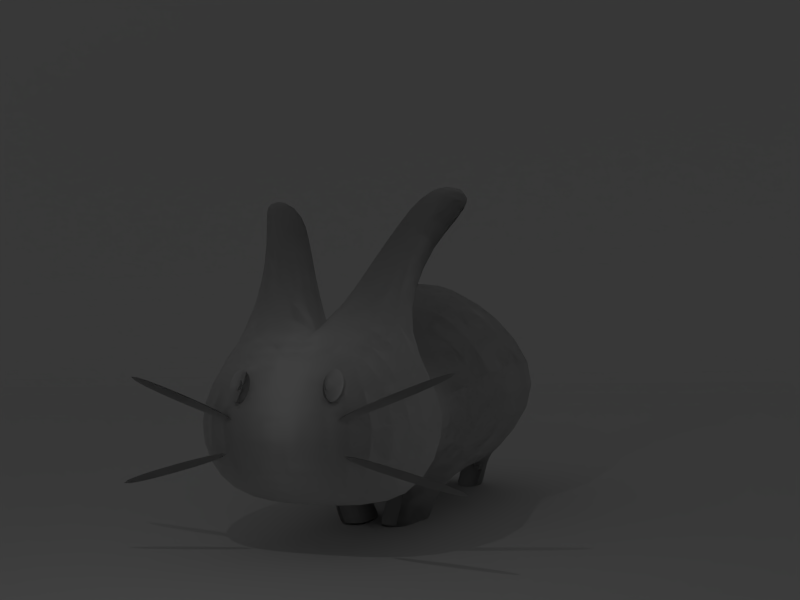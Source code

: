 # Source: bunny.blend  (saved by Blender 2.75.0; exported with 4.5.12 LTS)
import bpy
from mathutils import Matrix  # noqa: F401  (used for matrix-valued properties, if any)

bpy.ops.wm.read_factory_settings(use_empty=True)
scene = bpy.context.scene
scene.name = 'Scene'

# ---- collections
col_collection_1 = bpy.data.collections.new('Collection 1'); scene.collection.children.link(col_collection_1)

# ---- materials (node trees are filled in below, after node groups)
mat_cuerpo = bpy.data.materials.new('Cuerpo')
mat_cuerpo.alpha_threshold = 0.0
mat_cuerpo.use_transparent_shadow = False
mat_cuerpo.diffuse_color = (1.0, 1.0, 1.0, 1.0)
mat_cuerpo.roughness = 0.5
mat_cuerpo.specular_intensity = 0.35
mat_cuerpo.line_color = (0.0, 0.0, 0.0, 1.0)

# ---- material node trees

# ---- world
world_world = bpy.data.worlds.new('World'); scene.world = world_world
world_world.color = (0.05088, 0.05088, 0.05088)
world_world.use_sun_shadow = False
world_world.sun_shadow_jitter_overblur = 0.0
world_world.cycles.sampling_method = 'MANUAL'
world_world.cycles.sample_map_resolution = 256

# ---- cameras
cam_camera = bpy.data.cameras.new('Camera')
cam_camera.clip_end = 100.0
cam_camera.lens = 35.0
cam_camera.sensor_width = 32.0
cam_camera.sensor_height = 18.0
cam_camera.ortho_scale = 7.314
cam_camera.dof.focus_distance = 0.0
cam_camera.dof.aperture_fstop = 128.0

# ---- lights
light_area = bpy.data.lights.new('Area', 'AREA')
light_area.transmission_factor = 0.0
light_area.energy = 15.71
light_area.shadow_buffer_clip_start = 0.5
light_area.shadow_soft_size = 0.1
light_area.shadow_maximum_resolution = 0.006
light_area.use_absolute_resolution = True
light_area.size = 0.1
light_area.size_y = 0.1
light_area.cycles.use_multiple_importance_sampling = False

# ---- meshes
me_plane = bpy.data.meshes.new('Plane')
me_plane.from_pydata([(-1.0, -1.0, 0.0), (1.0, -1.0, 0.0), (-1.0, 1.0, 0.0), (1.0, 1.0, 0.0), (-1.0, 1.324, 0.2249), (1.0, 1.324, 0.2249), (-1.0, 1.585, 0.6388), (1.0, 1.585, 0.6388), (-1.0, 1.787, 1.188), (1.0, 1.787, 1.188), (-1.0, 1.91, 1.874), (1.0, 1.91, 1.874), (-1.0, 2.001, 2.535), (1.0, 2.001, 2.535), (-1.0, 2.059, 3.364), (1.0, 2.059, 3.364), (-1.0, 2.079, 4.155), (1.0, 2.079, 4.155), (-1.0, 2.11, 6.922), (1.0, 2.11, 6.922)], [], [(0, 1, 3, 2), (2, 3, 5, 4), (4, 5, 7, 6), (6, 7, 9, 8), (8, 9, 11, 10), (10, 11, 13, 12), (12, 13, 15, 14), (14, 15, 17, 16), (16, 17, 19, 18)])
me_plane.use_remesh_preserve_volume = False
me_plane.use_remesh_preserve_attributes = False
me_plane.use_mirror_vertex_groups = False
me_plane.update()
me_cube = bpy.data.meshes.new('Cube')
me_cube.from_pydata([(1.0, 1.201, -1.0), (1.0, -0.7994, -1.0), (1.0, 1.201, 1.0), (1.0, -0.7994, 1.0), (1.903, 0.3428, -1.487), (1.788e-07, 1.201, -1.0), (1.87, 1.837, 0.0), (0.0, -0.7994, -1.0), (1.73, -1.156, 0.01319), (1.566, 0.2006, 1.724), (-0.03467, 1.0, 1.0), (-5.364e-07, -0.7994, 1.0), (-0.01384, -1.156, 0.01319), (2.421, 0.2006, 0.01114), (-2.786e-07, 0.2006, 1.66), (-0.0009784, 0.3428, -1.487), (2.647, 3.112, 3.922), (1.9, 1.82, 4.175), (1.355, 3.112, 3.922), (1.355, 1.82, 4.175), (0.7705, 1.283, 3.055), (1.629, 1.01, 3.208), (0.6777, 1.656, 2.961), (1.323, 2.656, 2.961), (1.87, 2.168, 5.86e-08), (1.0, 2.185, 1.0), (1.0, 2.185, -1.0), (-0.03467, 2.185, -1.0), (-0.03467, 2.185, 1.0), (3.129, 3.48, 0.1847), (1.12, 3.297, 2.53), (1.178, 3.289, -1.467), (-0.01813, 3.289, -1.467), (-0.009534, 3.297, 2.53), (3.128, 6.724, 0.1847), (1.12, 6.53, 2.541), (1.178, 6.522, -1.467), (-0.009626, 6.53, 2.541), (0.8938, 7.888, 0.1361), (-0.0676, 7.889, 0.1658), (0.3728, 2.157, -0.9977), (-0.01031, 3.028, -1.234), (0.4862, 3.261, -1.465), (-0.02368, 5.196, -1.467), (1.089, 3.028, -1.234), (0.5526, 6.522, -1.467), (1.178, 5.196, -1.467), (0.4646, 7.88, 0.1607), (1.039, 7.39, -0.8655), (-0.03107, 7.357, -0.6412), (0.4756, 7.374, -0.7534), (0.519, 5.196, -1.467), (0.4295, 2.999, -1.231), (0.7548, 3.051, -2.199), (0.8438, 3.313, -2.199), (0.6658, 2.208, -2.199), (0.03861, 2.18, -2.196), (0.152, 3.284, -2.196), (0.8438, 6.545, -2.199), (0.2184, 6.545, -2.199), (0.8015, 7.414, -2.199), (0.1414, 7.397, -2.199), (0.09529, 3.022, -2.196), (0.1054, 2.175, -1.957), (0.1621, 3.018, -2.003), (0.2188, 3.28, -2.05), (0.8216, 3.046, -2.006), (0.7326, 2.204, -1.959), (0.9106, 3.308, -2.052), (0.3019, 6.539, -2.016), (0.2249, 7.391, -1.986), (0.8607, 7.408, -2.014), (0.9273, 6.539, -2.016), (-0.0676, 7.889, -0.4342), (0.3666, 7.574, -0.1025), (-0.2334, 7.379, -0.1025), (-0.6043, 7.889, -0.1025), (-0.2334, 8.399, -0.1025), (0.3666, 8.204, -0.1025), (0.09823, 7.379, 0.4341), (-0.5018, 7.574, 0.4341), (-0.5018, 8.204, 0.4341), (0.09823, 8.399, 0.4341), (0.4691, 7.889, 0.4341), (-0.0676, 7.889, 0.7658), (-0.1651, 7.589, -0.3446), (0.1876, 7.704, -0.3446), (0.09012, 7.404, -0.1496), (0.4428, 7.889, -0.1496), (0.1876, 8.074, -0.3446), (-0.383, 7.889, -0.3446), (-0.4805, 7.589, -0.1496), (-0.1651, 8.189, -0.3446), (-0.4805, 8.189, -0.1496), (0.09012, 8.374, -0.1496), (0.503, 7.704, 0.1658), (0.503, 8.074, 0.1658), (-0.0676, 7.289, 0.1658), (0.2851, 7.404, 0.1658), (-0.6382, 7.704, 0.1658), (-0.4203, 7.404, 0.1658), (-0.4203, 8.374, 0.1658), (-0.6382, 8.074, 0.1658), (0.2851, 8.374, 0.1658), (-0.0676, 8.489, 0.1658), (0.3453, 7.589, 0.4813), (-0.2253, 7.404, 0.4813), (-0.578, 7.889, 0.4813), (-0.2253, 8.374, 0.4813), (0.3453, 8.189, 0.4813), (0.02987, 7.589, 0.6762), (0.2478, 7.889, 0.6762), (-0.3228, 7.704, 0.6762), (-0.3228, 8.074, 0.6762), (0.02987, 8.189, 0.6762), (0.764, -0.7967, 0.8872), (0.7341, -0.802, 0.8743), (0.7062, -0.8105, 0.8526), (0.6813, -0.8218, 0.8228), (0.6605, -0.8355, 0.7861), (0.6445, -0.8511, 0.744), (0.6339, -0.8679, 0.698), (0.6292, -0.8853, 0.65), (0.6304, -0.9027, 0.6017), (0.6377, -0.9194, 0.555), (0.6506, -0.9348, 0.5118), (0.6688, -0.9482, 0.4736), (0.6914, -0.9591, 0.442), (0.7177, -0.9671, 0.4181), (0.7466, -0.972, 0.4029), (0.7645, -0.792, 0.8855), (0.7351, -0.7928, 0.871), (0.7076, -0.7972, 0.8477), (0.6831, -0.8048, 0.8166), (0.6626, -0.8155, 0.7788), (0.6468, -0.8289, 0.7359), (0.6363, -0.8443, 0.6894), (0.6316, -0.8613, 0.6412), (0.6329, -0.8792, 0.5931), (0.64, -0.8973, 0.5469), (0.6527, -0.9148, 0.5045), (0.6705, -0.9312, 0.4674), (0.6928, -0.9457, 0.4371), (0.7187, -0.9579, 0.4147), (0.7471, -0.9673, 0.4012), (0.7662, -0.7875, 0.8838), (0.7383, -0.784, 0.8676), (0.7123, -0.7843, 0.8429), (0.689, -0.7885, 0.8104), (0.6696, -0.7963, 0.7716), (0.6545, -0.8075, 0.7279), (0.6446, -0.8217, 0.6809), (0.64, -0.8382, 0.6325), (0.6411, -0.8565, 0.5846), (0.6478, -0.8759, 0.5389), (0.6597, -0.8956, 0.4973), (0.6765, -0.9148, 0.4612), (0.6975, -0.9329, 0.4323), (0.7219, -0.9491, 0.4114), (0.7487, -0.9628, 0.3995), (0.7689, -0.7833, 0.8822), (0.7437, -0.7758, 0.8645), (0.72, -0.7724, 0.8383), (0.699, -0.7734, 0.8046), (0.6812, -0.7785, 0.7648), (0.6675, -0.7878, 0.7203), (0.6583, -0.8007, 0.6728), (0.6541, -0.8168, 0.6243), (0.6549, -0.8356, 0.5765), (0.6607, -0.8561, 0.5313), (0.6714, -0.8778, 0.4904), (0.6864, -0.8997, 0.4554), (0.7053, -0.921, 0.4277), (0.7273, -0.9409, 0.4083), (0.7515, -0.9586, 0.3979), (0.7726, -0.7797, 0.8808), (0.751, -0.7686, 0.8616), (0.7306, -0.762, 0.8341), (0.7125, -0.7601, 0.7993), (0.6971, -0.7629, 0.7585), (0.6851, -0.7704, 0.7133), (0.677, -0.7823, 0.6655), (0.6731, -0.798, 0.6168), (0.6736, -0.8171, 0.5691), (0.6783, -0.8388, 0.5244), (0.6872, -0.8622, 0.4842), (0.6999, -0.8864, 0.4501), (0.7159, -0.9106, 0.4235), (0.7346, -0.9337, 0.4054), (0.7552, -0.9549, 0.3964), (0.7772, -0.7767, 0.8795), (0.7599, -0.7627, 0.8592), (0.7437, -0.7534, 0.8306), (0.729, -0.7491, 0.7948), (0.7166, -0.75, 0.7532), (0.7068, -0.7561, 0.7074), (0.7, -0.7671, 0.6592), (0.6966, -0.7826, 0.6104), (0.6966, -0.8019, 0.5628), (0.7, -0.8245, 0.5184), (0.7067, -0.8493, 0.4788), (0.7165, -0.8755, 0.4456), (0.7289, -0.902, 0.4199), (0.7435, -0.9278, 0.4029), (0.7598, -0.9519, 0.3952), (0.7824, -0.7744, 0.8785), (0.7702, -0.7583, 0.8572), (0.7586, -0.747, 0.8277), (0.748, -0.7409, 0.7911), (0.7389, -0.7404, 0.7489), (0.7316, -0.7454, 0.7026), (0.7263, -0.7557, 0.6541), (0.7234, -0.771, 0.6052), (0.7229, -0.7906, 0.5578), (0.7248, -0.8138, 0.5137), (0.729, -0.8397, 0.4745), (0.7354, -0.8673, 0.4419), (0.7438, -0.8955, 0.4171), (0.7538, -0.9234, 0.401), (0.765, -0.9497, 0.3942), (0.7881, -0.773, 0.8778), (0.7814, -0.7555, 0.8558), (0.7748, -0.743, 0.8257), (0.7687, -0.7358, 0.7885), (0.7632, -0.7344, 0.7458), (0.7586, -0.7387, 0.6992), (0.755, -0.7486, 0.6505), (0.7527, -0.7638, 0.6015), (0.7516, -0.7835, 0.5542), (0.7518, -0.8071, 0.5103), (0.7533, -0.8337, 0.4715), (0.7561, -0.8622, 0.4393), (0.7601, -0.8915, 0.415), (0.765, -0.9206, 0.3996), (0.7707, -0.9482, 0.3934), (0.7941, -0.7725, 0.8774), (0.7931, -0.7545, 0.855), (0.7918, -0.7415, 0.8245), (0.7903, -0.734, 0.7871), (0.7886, -0.7322, 0.7441), (0.7868, -0.7363, 0.6974), (0.785, -0.7461, 0.6485), (0.7832, -0.7612, 0.5995), (0.7815, -0.7809, 0.5522), (0.78, -0.8047, 0.5084), (0.7787, -0.8315, 0.4698), (0.7777, -0.8603, 0.4379), (0.777, -0.8901, 0.4139), (0.7767, -0.9196, 0.3988), (0.7767, -0.9477, 0.393), (0.8001, -0.7729, 0.8773), (0.8048, -0.7553, 0.8549), (0.8088, -0.7427, 0.8243), (0.8119, -0.7355, 0.7868), (0.8141, -0.734, 0.7439), (0.8151, -0.7383, 0.697), (0.815, -0.7482, 0.6482), (0.8138, -0.7633, 0.5992), (0.8116, -0.783, 0.5518), (0.8083, -0.8067, 0.5081), (0.8042, -0.8333, 0.4695), (0.7994, -0.8618, 0.4377), (0.794, -0.8913, 0.4137), (0.7884, -0.9204, 0.3986), (0.7827, -0.9481, 0.393), (0.8058, -0.7742, 0.8776), (0.8161, -0.7579, 0.8554), (0.8252, -0.7464, 0.8251), (0.8328, -0.7403, 0.7878), (0.8386, -0.7396, 0.745), (0.8424, -0.7445, 0.6983), (0.844, -0.7548, 0.6495), (0.8434, -0.77, 0.6005), (0.8406, -0.7897, 0.5532), (0.8356, -0.8129, 0.5093), (0.8288, -0.8389, 0.4707), (0.8203, -0.8666, 0.4386), (0.8105, -0.895, 0.4145), (0.7997, -0.923, 0.3992), (0.7884, -0.9495, 0.3933), (0.8112, -0.7764, 0.8782), (0.8266, -0.7622, 0.8566), (0.8404, -0.7526, 0.8268), (0.8522, -0.7481, 0.79), (0.8614, -0.7489, 0.7476), (0.8677, -0.7548, 0.7011), (0.8708, -0.7657, 0.6525), (0.8707, -0.7812, 0.6036), (0.8674, -0.8006, 0.5562), (0.8609, -0.8232, 0.5122), (0.8515, -0.8482, 0.4732), (0.8396, -0.8745, 0.4408), (0.8257, -0.9012, 0.4162), (0.8102, -0.9272, 0.4003), (0.7938, -0.9516, 0.3938), (0.8159, -0.7793, 0.8791), (0.8358, -0.7679, 0.8583), (0.8538, -0.761, 0.8293), (0.8692, -0.7588, 0.7932), (0.8814, -0.7614, 0.7514), (0.8899, -0.7688, 0.7054), (0.8945, -0.7805, 0.657), (0.8948, -0.7963, 0.6082), (0.891, -0.8154, 0.5607), (0.8831, -0.8371, 0.5164), (0.8715, -0.8607, 0.477), (0.8567, -0.8852, 0.444), (0.839, -0.9096, 0.4187), (0.8194, -0.933, 0.4021), (0.7985, -0.9546, 0.3947), (0.8197, -0.7829, 0.8802), (0.8434, -0.775, 0.8606), (0.8649, -0.7713, 0.8327), (0.8833, -0.7719, 0.7975), (0.898, -0.7768, 0.7563), (0.9083, -0.7858, 0.7109), (0.914, -0.7986, 0.6629), (0.9147, -0.8147, 0.6142), (0.9105, -0.8335, 0.5666), (0.9015, -0.8542, 0.5219), (0.8881, -0.8761, 0.482), (0.8707, -0.8982, 0.4483), (0.8501, -0.9198, 0.4221), (0.827, -0.9401, 0.4044), (0.8023, -0.9582, 0.3959), (0.8227, -0.7871, 0.8816), (0.8491, -0.7831, 0.8633), (0.8732, -0.783, 0.8366), (0.8939, -0.7868, 0.8025), (0.9104, -0.7944, 0.7623), (0.9221, -0.8054, 0.7175), (0.9287, -0.8194, 0.6699), (0.9297, -0.8359, 0.6213), (0.9252, -0.8542, 0.5735), (0.9154, -0.8737, 0.5285), (0.9005, -0.8936, 0.4879), (0.8813, -0.9132, 0.4533), (0.8584, -0.9316, 0.426), (0.8327, -0.9482, 0.4071), (0.8053, -0.9623, 0.3973), (0.8245, -0.7915, 0.8832), (0.8527, -0.7919, 0.8664), (0.8784, -0.7958, 0.8411), (0.9005, -0.8031, 0.8081), (0.9182, -0.8135, 0.7689), (0.9309, -0.8266, 0.7248), (0.9379, -0.8419, 0.6777), (0.9391, -0.8589, 0.6292), (0.9344, -0.8768, 0.5814), (0.9241, -0.895, 0.5359), (0.9084, -0.9128, 0.4945), (0.888, -0.9294, 0.4589), (0.8636, -0.9444, 0.4304), (0.8363, -0.957, 0.4102), (0.8071, -0.9668, 0.3989), (0.8252, -0.7962, 0.8849), (0.8541, -0.8011, 0.8697), (0.8804, -0.8091, 0.8458), (0.903, -0.82, 0.8142), (0.9212, -0.8334, 0.776), (0.9341, -0.8487, 0.7327), (0.9414, -0.8654, 0.6861), (0.9427, -0.8828, 0.6378), (0.9379, -0.9003, 0.5897), (0.9273, -0.9171, 0.5438), (0.9113, -0.9327, 0.5016), (0.8905, -0.9464, 0.465), (0.8656, -0.9577, 0.4352), (0.8377, -0.9662, 0.4134), (0.8078, -0.9715, 0.4005), (0.8247, -0.8009, 0.8866), (0.8531, -0.8103, 0.873), (0.879, -0.8224, 0.8507), (0.9013, -0.837, 0.8204), (0.9191, -0.8534, 0.7833), (0.9318, -0.8709, 0.7408), (0.9389, -0.889, 0.6947), (0.9402, -0.9068, 0.6466), (0.9355, -0.9238, 0.5983), (0.925, -0.9393, 0.5519), (0.9092, -0.9526, 0.5089), (0.8887, -0.9634, 0.4712), (0.8642, -0.971, 0.4401), (0.8367, -0.9753, 0.4168), (0.8073, -0.9762, 0.4022), (0.8231, -0.8054, 0.8883), (0.8499, -0.8191, 0.8763), (0.8743, -0.8353, 0.8555), (0.8953, -0.8534, 0.8265), (0.9121, -0.8726, 0.7905), (0.9241, -0.8923, 0.7489), (0.9307, -0.9117, 0.7032), (0.9318, -0.93, 0.6552), (0.9272, -0.9465, 0.6068), (0.9173, -0.9607, 0.5599), (0.9023, -0.9719, 0.5161), (0.8828, -0.9797, 0.4773), (0.8596, -0.9839, 0.4449), (0.8335, -0.9842, 0.4201), (0.8057, -0.9807, 0.4039), (0.8203, -0.8096, 0.8899), (0.8446, -0.8273, 0.8795), (0.8665, -0.8472, 0.8601), (0.8854, -0.8685, 0.8323), (0.9005, -0.8904, 0.7973), (0.9111, -0.912, 0.7565), (0.9169, -0.9326, 0.7113), (0.9177, -0.9513, 0.6635), (0.9135, -0.9675, 0.6149), (0.9043, -0.9804, 0.5675), (0.8906, -0.9896, 0.523), (0.8729, -0.9948, 0.4831), (0.8518, -0.9957, 0.4495), (0.8282, -0.9924, 0.4233), (0.8029, -0.9848, 0.4055), (0.8166, -0.8132, 0.8913), (0.8373, -0.8345, 0.8824), (0.8559, -0.8576, 0.8642), (0.8719, -0.8818, 0.8376), (0.8846, -0.906, 0.8036), (0.8935, -0.9294, 0.7634), (0.8982, -0.951, 0.7186), (0.8987, -0.9701, 0.671), (0.8948, -0.9859, 0.6223), (0.8867, -0.9978, 0.5744), (0.8747, -1.005, 0.5292), (0.8594, -1.008, 0.4884), (0.8412, -1.006, 0.4536), (0.8209, -0.9996, 0.4261), (0.7992, -0.9885, 0.407), (0.812, -0.8163, 0.8926), (0.8283, -0.8404, 0.8848), (0.8429, -0.8662, 0.8678), (0.8554, -0.8927, 0.8422), (0.8651, -0.9189, 0.8089), (0.8718, -0.9437, 0.7693), (0.8753, -0.9662, 0.7249), (0.8752, -0.9856, 0.6774), (0.8718, -1.001, 0.6286), (0.8651, -1.012, 0.5804), (0.8553, -1.018, 0.5346), (0.8428, -1.019, 0.493), (0.8282, -1.015, 0.4572), (0.8119, -1.005, 0.4286), (0.7946, -0.9915, 0.4082), (0.7771, -0.973, 0.3982), (0.8068, -0.8185, 0.8936), (0.818, -0.8448, 0.8868), (0.828, -0.8726, 0.8707), (0.8364, -0.9009, 0.8458), (0.8428, -0.9285, 0.8132), (0.847, -0.9544, 0.7741), (0.8489, -0.9776, 0.73), (0.8484, -0.9972, 0.6826), (0.8455, -1.012, 0.6336), (0.8402, -1.023, 0.5851), (0.8329, -1.028, 0.5389), (0.8238, -1.027, 0.4966), (0.8132, -1.021, 0.4601), (0.8016, -1.01, 0.4306), (0.7894, -0.9938, 0.4093), (0.8011, -0.8199, 0.8943), (0.8068, -0.8476, 0.8882), (0.8118, -0.8767, 0.8727), (0.8157, -0.906, 0.8484), (0.8185, -0.9345, 0.8163), (0.82, -0.9611, 0.7775), (0.8202, -0.9847, 0.7336), (0.8191, -1.004, 0.6862), (0.8168, -1.02, 0.6372), (0.8132, -1.029, 0.5885), (0.8086, -1.034, 0.5419), (0.8031, -1.032, 0.4992), (0.797, -1.025, 0.4621), (0.7904, -1.013, 0.432), (0.7837, -0.9952, 0.41), (0.7951, -0.8204, 0.8947), (0.7951, -0.8486, 0.889), (0.7948, -0.8781, 0.8738), (0.7941, -0.9078, 0.8499), (0.7931, -0.9367, 0.818), (0.7918, -0.9635, 0.7794), (0.7903, -0.9872, 0.7356), (0.7886, -1.007, 0.6883), (0.7868, -1.022, 0.6392), (0.785, -1.032, 0.5904), (0.7832, -1.036, 0.5436), (0.7815, -1.034, 0.5007), (0.78, -1.027, 0.4632), (0.7787, -1.014, 0.4327), (0.7777, -0.9957, 0.4104), (0.7892, -0.82, 0.8948), (0.7834, -0.8478, 0.8891), (0.7778, -0.8769, 0.874), (0.7724, -0.9063, 0.8501), (0.7676, -0.9349, 0.8182), (0.7635, -0.9615, 0.7797), (0.7603, -0.9852, 0.7359), (0.758, -1.005, 0.6886), (0.7568, -1.02, 0.6396), (0.7567, -1.03, 0.5907), (0.7578, -1.034, 0.5439), (0.7599, -1.033, 0.5009), (0.763, -1.025, 0.4634), (0.767, -1.013, 0.4329), (0.7718, -0.9953, 0.4104), (0.7834, -0.8187, 0.8945), (0.7721, -0.8452, 0.8886), (0.7613, -0.8732, 0.8733), (0.7515, -0.9016, 0.8491), (0.743, -0.9293, 0.8171), (0.7362, -0.9553, 0.7784), (0.7313, -0.9785, 0.7346), (0.7284, -0.9981, 0.6872), (0.7278, -1.013, 0.6382), (0.7294, -1.024, 0.5894), (0.7332, -1.029, 0.5427), (0.739, -1.028, 0.4999), (0.7466, -1.022, 0.4627), (0.7557, -1.01, 0.4323), (0.766, -0.994, 0.4102), (0.7781, -0.8165, 0.8939), (0.7616, -0.8409, 0.8874), (0.7462, -0.867, 0.8716), (0.7322, -0.8937, 0.847), (0.7203, -0.92, 0.8146), (0.7109, -0.945, 0.7756), (0.7044, -0.9676, 0.7316), (0.7011, -0.987, 0.6842), (0.701, -1.002, 0.6352), (0.7041, -1.013, 0.5866), (0.7104, -1.019, 0.5402), (0.7196, -1.02, 0.4978), (0.7314, -1.016, 0.461), (0.7452, -1.006, 0.4312), (0.7607, -0.9918, 0.4096), (0.7734, -0.8136, 0.893), (0.7524, -0.8352, 0.8857), (0.7328, -0.8586, 0.869), (0.7152, -0.883, 0.8437), (0.7003, -0.9075, 0.8107), (0.6887, -0.931, 0.7713), (0.6808, -0.9528, 0.7271), (0.677, -0.9719, 0.6796), (0.6773, -0.9876, 0.6307), (0.6819, -0.9994, 0.5824), (0.6904, -1.007, 0.5364), (0.7026, -1.009, 0.4945), (0.718, -1.007, 0.4584), (0.736, -1.0, 0.4294), (0.756, -0.9888, 0.4087), (0.7695, -0.81, 0.8918), (0.7448, -0.8281, 0.8834), (0.7217, -0.8483, 0.8657), (0.7011, -0.8699, 0.8395), (0.6837, -0.8921, 0.8058), (0.6703, -0.914, 0.7658), (0.6613, -0.9347, 0.7212), (0.6571, -0.9534, 0.6736), (0.6578, -0.9695, 0.6249), (0.6635, -0.9823, 0.5768), (0.6739, -0.9914, 0.5314), (0.6885, -0.9963, 0.4903), (0.707, -0.9969, 0.4551), (0.7284, -0.9932, 0.4271), (0.7521, -0.9852, 0.4075), (0.7947, -0.7952, 0.8896), (0.7666, -0.8059, 0.8905), (0.7391, -0.82, 0.8806), (0.7134, -0.8366, 0.8617), (0.6905, -0.855, 0.8345), (0.6713, -0.8745, 0.7999), (0.6565, -0.8944, 0.7593), (0.6466, -0.9139, 0.7142), (0.6421, -0.9323, 0.6665), (0.6432, -0.9488, 0.6179), (0.6497, -0.9628, 0.5703), (0.6614, -0.9738, 0.5255), (0.678, -0.9814, 0.4853), (0.6986, -0.9852, 0.4511), (0.7227, -0.9851, 0.4244), (0.7492, -0.9811, 0.4061), (0.7647, -0.8014, 0.8889), (0.7355, -0.8112, 0.8776), (0.7082, -0.8238, 0.8573), (0.6838, -0.8387, 0.8288), (0.6634, -0.8554, 0.7932), (0.6478, -0.8732, 0.7519), (0.6374, -0.8914, 0.7064), (0.6327, -0.9093, 0.6585), (0.6339, -0.9262, 0.6101), (0.641, -0.9416, 0.5629), (0.6536, -0.9547, 0.5189), (0.6713, -0.9651, 0.4796), (0.6934, -0.9724, 0.4467), (0.7191, -0.9763, 0.4214), (0.7473, -0.9766, 0.4046), (0.7716, -1.012, 0.5658), (0.7852, -1.01, 0.5712), (0.798, -1.006, 0.5803), (0.8093, -1.002, 0.5927), (0.8188, -0.996, 0.608), (0.8261, -0.9895, 0.6255), (0.831, -0.9825, 0.6447), (0.8331, -0.9752, 0.6647), (0.8325, -0.968, 0.6848), (0.8292, -0.961, 0.7043), (0.8233, -0.9546, 0.7223), (0.815, -0.949, 0.7382), (0.8047, -0.9445, 0.7514), (0.7927, -0.9411, 0.7613), (0.7795, -0.9391, 0.7676), (0.7713, -1.014, 0.5665), (0.7848, -1.014, 0.5726), (0.7973, -1.012, 0.5823), (0.8085, -1.009, 0.5953), (0.8179, -1.004, 0.611), (0.8251, -0.9987, 0.6289), (0.8299, -0.9923, 0.6483), (0.832, -0.9852, 0.6684), (0.8314, -0.9778, 0.6884), (0.8282, -0.9703, 0.7076), (0.8224, -0.9629, 0.7253), (0.8142, -0.9561, 0.7408), (0.8041, -0.9501, 0.7534), (0.7923, -0.945, 0.7627), (0.7793, -0.9411, 0.7684), (0.7706, -1.016, 0.5673), (0.7833, -1.017, 0.574), (0.7952, -1.017, 0.5843), (0.8058, -1.016, 0.5978), (0.8147, -1.012, 0.614), (0.8215, -1.008, 0.6322), (0.8261, -1.002, 0.6518), (0.8282, -0.9949, 0.672), (0.8277, -0.9872, 0.6919), (0.8246, -0.9792, 0.711), (0.8192, -0.971, 0.7283), (0.8115, -0.9629, 0.7433), (0.8019, -0.9554, 0.7554), (0.7908, -0.9487, 0.7641), (0.7785, -0.943, 0.7691), (0.7693, -1.018, 0.5679), (0.7809, -1.021, 0.5753), (0.7916, -1.022, 0.5862), (0.8013, -1.022, 0.6003), (0.8094, -1.02, 0.6169), (0.8156, -1.016, 0.6354), (0.8198, -1.01, 0.6552), (0.8218, -1.004, 0.6754), (0.8214, -0.996, 0.6953), (0.8187, -0.9874, 0.7141), (0.8139, -0.9784, 0.7312), (0.807, -0.9692, 0.7458), (0.7984, -0.9604, 0.7573), (0.7883, -0.9521, 0.7654), (0.7773, -0.9447, 0.7697), (0.7676, -1.019, 0.5685), (0.7775, -1.024, 0.5765), (0.7868, -1.027, 0.588), (0.7951, -1.027, 0.6025), (0.8021, -1.026, 0.6195), (0.8076, -1.023, 0.6383), (0.8113, -1.018, 0.6582), (0.813, -1.012, 0.6785), (0.8128, -1.004, 0.6984), (0.8107, -0.9946, 0.717), (0.8066, -0.9849, 0.7338), (0.8008, -0.9748, 0.748), (0.7935, -0.9647, 0.759), (0.785, -0.9551, 0.7666), (0.7756, -0.9462, 0.7703), (0.7655, -1.021, 0.5691), (0.7734, -1.026, 0.5775), (0.7809, -1.03, 0.5894), (0.7875, -1.032, 0.6044), (0.7932, -1.032, 0.6217), (0.7977, -1.029, 0.6408), (0.8008, -1.024, 0.6609), (0.8024, -1.018, 0.6812), (0.8024, -1.01, 0.701), (0.8008, -1.001, 0.7195), (0.7977, -0.9902, 0.736), (0.7933, -0.9793, 0.7499), (0.7876, -0.9683, 0.7605), (0.7809, -0.9575, 0.7676), (0.7735, -0.9475, 0.7709), (0.7632, -1.021, 0.5695), (0.7687, -1.028, 0.5783), (0.774, -1.033, 0.5906), (0.7789, -1.035, 0.6059), (0.783, -1.036, 0.6235), (0.7864, -1.034, 0.6427), (0.7888, -1.029, 0.663), (0.7901, -1.023, 0.6833), (0.7903, -1.015, 0.7031), (0.7895, -1.005, 0.7215), (0.7875, -0.9942, 0.7378), (0.7846, -0.9827, 0.7514), (0.7808, -0.971, 0.7617), (0.7762, -0.9594, 0.7684), (0.7711, -0.9484, 0.7713), (0.7605, -1.022, 0.5698), (0.7636, -1.029, 0.5789), (0.7666, -1.035, 0.5915), (0.7694, -1.038, 0.607), (0.7719, -1.038, 0.6247), (0.774, -1.036, 0.6442), (0.7757, -1.032, 0.6645), (0.7767, -1.026, 0.6849), (0.7772, -1.018, 0.7046), (0.7771, -1.008, 0.7229), (0.7764, -0.9967, 0.7391), (0.7752, -0.9849, 0.7525), (0.7734, -0.9726, 0.7626), (0.7711, -0.9605, 0.769), (0.7685, -0.949, 0.7716), (0.7578, -1.022, 0.5699), (0.7583, -1.03, 0.5793), (0.7589, -1.035, 0.592), (0.7596, -1.038, 0.6076), (0.7603, -1.039, 0.6255), (0.7612, -1.037, 0.6449), (0.762, -1.033, 0.6653), (0.7628, -1.027, 0.6857), (0.7636, -1.019, 0.7054), (0.7643, -1.009, 0.7237), (0.7648, -0.9976, 0.7398), (0.7653, -0.9856, 0.7531), (0.7656, -0.9732, 0.763), (0.7658, -0.9609, 0.7694), (0.7658, -0.9492, 0.7717), (0.7551, -1.022, 0.57), (0.7529, -1.029, 0.5793), (0.7511, -1.035, 0.592), (0.7497, -1.038, 0.6077), (0.7487, -1.038, 0.6256), (0.7482, -1.036, 0.6451), (0.7483, -1.032, 0.6654), (0.7488, -1.026, 0.6859), (0.7498, -1.018, 0.7056), (0.7513, -1.008, 0.7238), (0.7532, -0.9969, 0.7399), (0.7554, -0.985, 0.7532), (0.7578, -0.9728, 0.7631), (0.7604, -0.9606, 0.7694), (0.763, -0.949, 0.7718), (0.7525, -1.022, 0.5698), (0.7478, -1.028, 0.5791), (0.7436, -1.033, 0.5917), (0.7401, -1.036, 0.6073), (0.7375, -1.036, 0.6251), (0.7358, -1.034, 0.6445), (0.735, -1.03, 0.6649), (0.7353, -1.023, 0.6853), (0.7366, -1.015, 0.705), (0.7389, -1.005, 0.7233), (0.742, -0.9946, 0.7394), (0.7459, -0.983, 0.7527), (0.7503, -0.9712, 0.7628), (0.7553, -0.9595, 0.7692), (0.7604, -0.9485, 0.7717), (0.75, -1.021, 0.5696), (0.743, -1.027, 0.5786), (0.7367, -1.031, 0.591), (0.7313, -1.032, 0.6064), (0.7271, -1.032, 0.624), (0.7242, -1.03, 0.6434), (0.7228, -1.025, 0.6636), (0.7228, -1.019, 0.684), (0.7244, -1.011, 0.7038), (0.7273, -1.001, 0.7221), (0.7316, -0.9907, 0.7383), (0.737, -0.9797, 0.7518), (0.7434, -0.9686, 0.7621), (0.7505, -0.9578, 0.7687), (0.758, -0.9476, 0.7714), (0.7479, -1.019, 0.5692), (0.7388, -1.024, 0.5779), (0.7306, -1.027, 0.59), (0.7235, -1.028, 0.605), (0.718, -1.027, 0.6224), (0.7141, -1.024, 0.6416), (0.712, -1.019, 0.6617), (0.7118, -1.012, 0.6821), (0.7136, -1.004, 0.7019), (0.7172, -0.9953, 0.7203), (0.7225, -0.9855, 0.7368), (0.7293, -0.9753, 0.7505), (0.7373, -0.9651, 0.761), (0.7463, -0.9553, 0.768), (0.7558, -0.9464, 0.771), (0.7461, -1.018, 0.5687), (0.7353, -1.021, 0.5769), (0.7255, -1.023, 0.5886), (0.7171, -1.022, 0.6032), (0.7104, -1.02, 0.6204), (0.7057, -1.017, 0.6393), (0.7031, -1.011, 0.6593), (0.7027, -1.005, 0.6796), (0.7047, -0.9968, 0.6994), (0.7088, -0.9882, 0.718), (0.7149, -0.9791, 0.7347), (0.7228, -0.9698, 0.7487), (0.7323, -0.9608, 0.7597), (0.7428, -0.9524, 0.767), (0.7541, -0.9449, 0.7706), (0.7448, -1.016, 0.5682), (0.7327, -1.018, 0.5758), (0.7217, -1.018, 0.5869), (0.7123, -1.016, 0.6011), (0.7047, -1.013, 0.6179), (0.6994, -1.009, 0.6366), (0.6964, -1.003, 0.6564), (0.6959, -0.9958, 0.6767), (0.698, -0.9882, 0.6965), (0.7025, -0.98, 0.7153), (0.7092, -0.9718, 0.7322), (0.718, -0.9636, 0.7466), (0.7285, -0.9559, 0.758), (0.7402, -0.949, 0.7659), (0.7527, -0.9431, 0.77), (0.7439, -1.014, 0.5675), (0.731, -1.014, 0.5745), (0.7193, -1.013, 0.5851), (0.7092, -1.009, 0.5988), (0.7011, -1.005, 0.6151), (0.6954, -0.9997, 0.6335), (0.6922, -0.9933, 0.6531), (0.6916, -0.9862, 0.6733), (0.6937, -0.9788, 0.6933), (0.6985, -0.9712, 0.7122), (0.7056, -0.9638, 0.7295), (0.715, -0.9568, 0.7443), (0.7261, -0.9506, 0.7562), (0.7385, -0.9454, 0.7646), (0.7519, -0.9413, 0.7693), (0.7436, -1.012, 0.5668), (0.7304, -1.01, 0.5732), (0.7184, -1.007, 0.5831), (0.7081, -1.002, 0.5963), (0.6998, -0.9969, 0.6122), (0.6939, -0.9905, 0.6302), (0.6906, -0.9835, 0.6496), (0.69, -0.9763, 0.6698), (0.6922, -0.969, 0.6898), (0.697, -0.962, 0.7089), (0.7043, -0.9555, 0.7265), (0.7138, -0.9498, 0.7418), (0.7252, -0.9451, 0.7542), (0.7379, -0.9415, 0.7633), (0.7516, -0.9393, 0.7686), (0.7438, -1.01, 0.5661), (0.7309, -1.007, 0.5718), (0.7191, -1.001, 0.5811), (0.7089, -0.9954, 0.5937), (0.7007, -0.9885, 0.6091), (0.6949, -0.9812, 0.6268), (0.6917, -0.9737, 0.6461), (0.6911, -0.9663, 0.6661), (0.6933, -0.9592, 0.6862), (0.698, -0.9527, 0.7056), (0.7052, -0.9472, 0.7235), (0.7146, -0.9427, 0.7392), (0.7258, -0.9395, 0.7522), (0.7384, -0.9377, 0.7619), (0.7518, -0.9374, 0.7679), (0.7446, -1.009, 0.5654), (0.7323, -1.003, 0.5704), (0.7212, -0.9961, 0.5791), (0.7116, -0.9885, 0.5911), (0.7039, -0.9805, 0.6061), (0.6985, -0.9723, 0.6235), (0.6955, -0.9642, 0.6425), (0.695, -0.9566, 0.6625), (0.697, -0.9497, 0.6827), (0.7016, -0.9438, 0.7022), (0.7084, -0.9392, 0.7205), (0.7173, -0.9359, 0.7366), (0.7279, -0.9342, 0.7501), (0.7398, -0.934, 0.7605), (0.7525, -0.9355, 0.7672), (0.7458, -1.007, 0.5647), (0.7348, -0.9994, 0.5691), (0.7247, -0.9911, 0.5772), (0.7161, -0.9822, 0.5887), (0.7093, -0.9731, 0.6033), (0.7044, -0.9641, 0.6203), (0.7017, -0.9555, 0.6392), (0.7014, -0.9477, 0.6591), (0.7033, -0.941, 0.6793), (0.7075, -0.9356, 0.6991), (0.7138, -0.9318, 0.7176), (0.7219, -0.9296, 0.7342), (0.7315, -0.9292, 0.7482), (0.7423, -0.9306, 0.7592), (0.7538, -0.9338, 0.7665), (0.7475, -1.005, 0.5641), (0.7381, -0.9964, 0.5679), (0.7296, -0.9868, 0.5754), (0.7223, -0.9767, 0.5865), (0.7165, -0.9666, 0.6007), (0.7124, -0.9569, 0.6174), (0.7103, -0.9478, 0.6361), (0.7101, -0.9399, 0.6559), (0.7119, -0.9333, 0.6762), (0.7155, -0.9284, 0.6962), (0.721, -0.9252, 0.715), (0.728, -0.9241, 0.732), (0.7363, -0.9249, 0.7465), (0.7456, -0.9276, 0.758), (0.7555, -0.9322, 0.7659), (0.7496, -1.004, 0.5636), (0.7422, -0.9939, 0.5668), (0.7355, -0.9832, 0.5739), (0.7299, -0.9722, 0.5846), (0.7254, -0.9612, 0.5985), (0.7223, -0.9509, 0.615), (0.7208, -0.9415, 0.6335), (0.7208, -0.9334, 0.6533), (0.7223, -0.927, 0.6736), (0.7254, -0.9224, 0.6937), (0.7299, -0.9199, 0.7128), (0.7356, -0.9195, 0.7301), (0.7423, -0.9213, 0.745), (0.7497, -0.9252, 0.7569), (0.7576, -0.931, 0.7654), (0.7656, -0.9387, 0.7696), (0.752, -1.003, 0.5632), (0.7469, -0.9921, 0.566), (0.7423, -0.9805, 0.5727), (0.7385, -0.9687, 0.5831), (0.7356, -0.9572, 0.5967), (0.7337, -0.9464, 0.613), (0.7328, -0.9368, 0.6314), (0.733, -0.9286, 0.6511), (0.7344, -0.9223, 0.6715), (0.7368, -0.918, 0.6917), (0.7401, -0.9159, 0.711), (0.7443, -0.9161, 0.7286), (0.7491, -0.9186, 0.7438), (0.7544, -0.9233, 0.7561), (0.76, -0.93, 0.765), (0.7546, -1.002, 0.5629), (0.752, -0.9909, 0.5654), (0.7498, -0.9788, 0.5719), (0.748, -0.9666, 0.582), (0.7467, -0.9547, 0.5954), (0.746, -0.9437, 0.6116), (0.7459, -0.9338, 0.6299), (0.7464, -0.9256, 0.6496), (0.7475, -0.9193, 0.67), (0.7491, -0.9152, 0.6903), (0.7512, -0.9134, 0.7097), (0.7537, -0.914, 0.7275), (0.7565, -0.9169, 0.743), (0.7595, -0.9222, 0.7555), (0.7626, -0.9294, 0.7647), (0.7573, -1.002, 0.5627), (0.7573, -0.9905, 0.5651), (0.7575, -0.9782, 0.5714), (0.7578, -0.9658, 0.5814), (0.7583, -0.9538, 0.5947), (0.7589, -0.9427, 0.6108), (0.7596, -0.9328, 0.629), (0.7603, -0.9245, 0.6487), (0.7611, -0.9182, 0.6692), (0.762, -0.9142, 0.6895), (0.7628, -0.9125, 0.709), (0.7636, -0.9132, 0.7269), (0.7642, -0.9163, 0.7425), (0.7648, -0.9217, 0.7552), (0.7653, -0.9292, 0.7645), (0.7601, -1.002, 0.5627), (0.7627, -0.9909, 0.5651), (0.7653, -0.9787, 0.5713), (0.7677, -0.9665, 0.5813), (0.7699, -0.9546, 0.5946), (0.7718, -0.9435, 0.6106), (0.7733, -0.9336, 0.6289), (0.7743, -0.9254, 0.6486), (0.7749, -0.9191, 0.669), (0.7749, -0.915, 0.6894), (0.7744, -0.9132, 0.7089), (0.7734, -0.9138, 0.7268), (0.772, -0.9168, 0.7424), (0.7702, -0.9221, 0.7552), (0.768, -0.9294, 0.7645), (0.7627, -1.003, 0.5628), (0.7679, -0.9919, 0.5653), (0.7728, -0.9803, 0.5717), (0.7773, -0.9685, 0.5817), (0.7811, -0.9569, 0.5951), (0.7843, -0.9461, 0.6112), (0.7865, -0.9364, 0.6294), (0.7878, -0.9282, 0.6492), (0.7881, -0.9219, 0.6696), (0.7874, -0.9176, 0.6899), (0.7856, -0.9155, 0.7094), (0.783, -0.9158, 0.7272), (0.7795, -0.9184, 0.7427), (0.7754, -0.9232, 0.7554), (0.7707, -0.93, 0.7646), (0.7651, -1.004, 0.5631), (0.7726, -0.9937, 0.5658), (0.7797, -0.9829, 0.5724), (0.7861, -0.9717, 0.5826), (0.7915, -0.9608, 0.5961), (0.7958, -0.9504, 0.6124), (0.7988, -0.9409, 0.6307), (0.8003, -0.9329, 0.6504), (0.8003, -0.9264, 0.6708), (0.7989, -0.9219, 0.6911), (0.796, -0.9194, 0.7104), (0.7918, -0.9191, 0.7281), (0.7865, -0.921, 0.7434), (0.7801, -0.9249, 0.7559), (0.7731, -0.9309, 0.7649), (0.7673, -1.005, 0.5634), (0.7769, -0.9961, 0.5665), (0.7858, -0.9864, 0.5734), (0.7939, -0.9762, 0.584), (0.8007, -0.966, 0.5977), (0.806, -0.9562, 0.6141), (0.8096, -0.9471, 0.6326), (0.8113, -0.9391, 0.6524), (0.8111, -0.9326, 0.6727), (0.8091, -0.9277, 0.6929), (0.8052, -0.9246, 0.712), (0.7996, -0.9235, 0.7295), (0.7926, -0.9245, 0.7445), (0.7843, -0.9273, 0.7566), (0.7752, -0.9321, 0.7652), (0.7691, -1.007, 0.5639), (0.7803, -0.9991, 0.5674), (0.7909, -0.9906, 0.5748), (0.8003, -0.9816, 0.5857), (0.8082, -0.9724, 0.5998), (0.8144, -0.9633, 0.6164), (0.8185, -0.9547, 0.635), (0.8204, -0.9468, 0.6548), (0.82, -0.9401, 0.6752), (0.8175, -0.9348, 0.6952), (0.8127, -0.931, 0.7141), (0.806, -0.929, 0.7312), (0.7976, -0.9287, 0.7459), (0.7878, -0.9303, 0.7575), (0.777, -0.9336, 0.7657), (0.7575, -1.013, 0.5648), (0.7704, -1.008, 0.5645), (0.7829, -1.002, 0.5686), (0.7947, -0.9955, 0.5765), (0.8051, -0.9879, 0.5878), (0.8139, -0.9797, 0.6022), (0.8207, -0.9714, 0.6192), (0.8252, -0.9633, 0.6379), (0.8272, -0.9557, 0.6578), (0.8267, -0.9488, 0.6781), (0.8238, -0.9429, 0.6979), (0.8184, -0.9384, 0.7166), (0.8108, -0.9352, 0.7333), (0.8014, -0.9336, 0.7475), (0.7904, -0.9337, 0.7587), (0.7783, -0.9353, 0.7663), (0.7712, -1.01, 0.5651), (0.7846, -1.006, 0.5698), (0.7971, -1.001, 0.5783), (0.8082, -0.9946, 0.5902), (0.8175, -0.9877, 0.605), (0.8246, -0.9803, 0.6222), (0.8294, -0.9727, 0.6412), (0.8315, -0.9652, 0.6611), (0.831, -0.9582, 0.6813), (0.8277, -0.9518, 0.701), (0.822, -0.9463, 0.7193), (0.8139, -0.942, 0.7357), (0.8038, -0.9389, 0.7494), (0.7921, -0.9373, 0.7599), (0.7792, -0.9372, 0.7669), (2.997, -0.9468, -0.9113), (0.8304, -0.9031, -0.344), (0.7553, -0.893, 0.08184), (2.856, -0.9164, 0.8583), (0.7772, -0.9404, 0.0212), (2.878, -0.9637, 0.7977), (0.7734, -1.02, 0.02916), (2.874, -1.043, 0.8057), (0.7477, -1.052, 0.09776), (2.849, -1.075, 0.8743), (0.7258, -1.005, 0.1584), (2.827, -1.028, 0.9349), (0.7296, -0.9251, 0.1504), (2.831, -0.9485, 0.9269), (0.8128, -0.9478, -0.4079), (2.979, -0.9915, -0.9752), (0.8127, -1.028, -0.4022), (2.979, -1.071, -0.9694), (0.8302, -1.063, -0.3324), (2.997, -1.106, -0.8997), (0.8479, -1.018, -0.2685), (3.014, -1.062, -0.8358), (0.848, -0.9382, -0.2743), (3.014, -0.9818, -0.8416)], [], [(13, 9, 3, 8), (1, 8, 12, 7), (8, 3, 11, 12), (4, 13, 8, 1), (0, 6, 13, 4), (6, 2, 9, 13), (9, 14, 11, 3), (20, 21, 17, 19), (0, 4, 15, 5), (4, 1, 7, 15), (16, 18, 19, 17), (22, 20, 19, 18), (23, 22, 18, 16), (21, 23, 16, 17), (9, 2, 23, 21), (2, 10, 22, 23), (10, 14, 20, 22), (14, 9, 21, 20), (10, 2, 25, 28), (6, 0, 26, 24), (0, 5, 27, 40, 26), (2, 6, 24, 25), (28, 25, 30, 33), (24, 26, 44, 31, 29), (52, 41, 32, 42), (25, 24, 29, 30), (33, 30, 35, 37), (29, 31, 46, 36, 34), (30, 29, 34, 35), (35, 38, 47, 39, 37), (35, 34, 38), (34, 36, 48, 38), (47, 50, 49, 39), (38, 48, 50, 47), (69, 70, 61, 59), (46, 51, 45, 36), (31, 42, 51, 46), (42, 32, 43, 51), (64, 65, 57, 62), (63, 64, 62, 56), (40, 27, 41, 52), (60, 58, 59, 61), (53, 62, 57, 54), (55, 56, 62, 53), (70, 71, 60, 61), (71, 72, 58, 60), (72, 69, 59, 58), (66, 67, 55, 53), (65, 68, 54, 57), (67, 63, 56, 55), (68, 66, 53, 54), (31, 44, 66, 68), (26, 40, 63, 67), (42, 31, 68, 65), (44, 26, 67, 66), (40, 52, 64, 63), (52, 42, 65, 64), (36, 45, 69, 72), (48, 36, 72, 71), (50, 48, 71, 70), (45, 50, 70, 69), (50, 45, 51, 43, 49), (73, 86, 85), (74, 86, 88), (73, 85, 90), (73, 90, 92), (73, 92, 89), (74, 88, 95), (75, 87, 97), (76, 91, 99), (77, 93, 101), (78, 94, 103), (74, 95, 98), (75, 97, 100), (76, 99, 102), (77, 101, 104), (78, 103, 96), (79, 105, 110), (80, 106, 112), (81, 107, 113), (82, 108, 114), (83, 109, 111), (111, 114, 84), (111, 109, 114), (109, 82, 114), (114, 113, 84), (114, 108, 113), (108, 81, 113), (113, 112, 84), (113, 107, 112), (107, 80, 112), (112, 110, 84), (112, 106, 110), (106, 79, 110), (110, 111, 84), (110, 105, 111), (105, 83, 111), (96, 109, 83), (96, 103, 109), (103, 82, 109), (104, 108, 82), (104, 101, 108), (101, 81, 108), (102, 107, 81), (102, 99, 107), (99, 80, 107), (100, 106, 80), (100, 97, 106), (97, 79, 106), (98, 105, 79), (98, 95, 105), (95, 83, 105), (103, 104, 82), (103, 94, 104), (94, 77, 104), (101, 102, 81), (101, 93, 102), (93, 76, 102), (99, 100, 80), (99, 91, 100), (91, 75, 100), (97, 98, 79), (97, 87, 98), (87, 74, 98), (95, 96, 83), (95, 88, 96), (88, 78, 96), (89, 94, 78), (89, 92, 94), (92, 77, 94), (92, 93, 77), (92, 90, 93), (90, 76, 93), (90, 91, 76), (90, 85, 91), (85, 75, 91), (88, 89, 78), (88, 86, 89), (86, 73, 89), (85, 87, 75), (85, 86, 87), (86, 74, 87), (120, 119, 134, 135), (118, 117, 132, 133), (129, 128, 143, 144), (116, 115, 130, 131), (127, 126, 141, 142), (125, 124, 139, 140), (123, 122, 137, 138), (121, 120, 135, 136), (119, 118, 133, 134), (117, 116, 131, 132), (128, 127, 142, 143), (126, 125, 140, 141), (124, 123, 138, 139), (122, 121, 136, 137), (141, 140, 155, 156), (139, 138, 153, 154), (137, 136, 151, 152), (135, 134, 149, 150), (133, 132, 147, 148), (144, 143, 158, 159), (131, 130, 145, 146), (142, 141, 156, 157), (140, 139, 154, 155), (138, 137, 152, 153), (136, 135, 150, 151), (134, 133, 148, 149), (132, 131, 146, 147), (143, 142, 157, 158), (156, 155, 170, 171), (154, 153, 168, 169), (152, 151, 166, 167), (150, 149, 164, 165), (148, 147, 162, 163), (159, 158, 173, 174), (146, 145, 160, 161), (157, 156, 171, 172), (155, 154, 169, 170), (153, 152, 167, 168), (151, 150, 165, 166), (149, 148, 163, 164), (147, 146, 161, 162), (158, 157, 172, 173), (171, 170, 185, 186), (169, 168, 183, 184), (167, 166, 181, 182), (165, 164, 179, 180), (163, 162, 177, 178), (174, 173, 188, 189), (161, 160, 175, 176), (172, 171, 186, 187), (170, 169, 184, 185), (168, 167, 182, 183), (166, 165, 180, 181), (164, 163, 178, 179), (162, 161, 176, 177), (173, 172, 187, 188), (186, 185, 200, 201), (184, 183, 198, 199), (182, 181, 196, 197), (180, 179, 194, 195), (178, 177, 192, 193), (189, 188, 203, 204), (176, 175, 190, 191), (187, 186, 201, 202), (185, 184, 199, 200), (183, 182, 197, 198), (181, 180, 195, 196), (179, 178, 193, 194), (177, 176, 191, 192), (188, 187, 202, 203), (201, 200, 215, 216), (199, 198, 213, 214), (197, 196, 211, 212), (195, 194, 209, 210), (193, 192, 207, 208), (204, 203, 218, 219), (191, 190, 205, 206), (202, 201, 216, 217), (200, 199, 214, 215), (198, 197, 212, 213), (196, 195, 210, 211), (194, 193, 208, 209), (192, 191, 206, 207), (203, 202, 217, 218), (216, 215, 230, 231), (214, 213, 228, 229), (212, 211, 226, 227), (210, 209, 224, 225), (208, 207, 222, 223), (219, 218, 233, 234), (206, 205, 220, 221), (217, 216, 231, 232), (215, 214, 229, 230), (213, 212, 227, 228), (211, 210, 225, 226), (209, 208, 223, 224), (207, 206, 221, 222), (218, 217, 232, 233), (231, 230, 245, 246), (229, 228, 243, 244), (227, 226, 241, 242), (225, 224, 239, 240), (223, 222, 237, 238), (234, 233, 248, 249), (221, 220, 235, 236), (232, 231, 246, 247), (230, 229, 244, 245), (228, 227, 242, 243), (226, 225, 240, 241), (224, 223, 238, 239), (222, 221, 236, 237), (233, 232, 247, 248), (246, 245, 260, 261), (244, 243, 258, 259), (242, 241, 256, 257), (240, 239, 254, 255), (238, 237, 252, 253), (249, 248, 263, 264), (236, 235, 250, 251), (247, 246, 261, 262), (245, 244, 259, 260), (243, 242, 257, 258), (241, 240, 255, 256), (239, 238, 253, 254), (237, 236, 251, 252), (248, 247, 262, 263), (261, 260, 275, 276), (259, 258, 273, 274), (257, 256, 271, 272), (255, 254, 269, 270), (253, 252, 267, 268), (264, 263, 278, 279), (251, 250, 265, 266), (262, 261, 276, 277), (260, 259, 274, 275), (258, 257, 272, 273), (256, 255, 270, 271), (254, 253, 268, 269), (252, 251, 266, 267), (263, 262, 277, 278), (276, 275, 290, 291), (274, 273, 288, 289), (272, 271, 286, 287), (270, 269, 284, 285), (268, 267, 282, 283), (279, 278, 293, 294), (266, 265, 280, 281), (277, 276, 291, 292), (275, 274, 289, 290), (273, 272, 287, 288), (271, 270, 285, 286), (269, 268, 283, 284), (267, 266, 281, 282), (278, 277, 292, 293), (291, 290, 305, 306), (289, 288, 303, 304), (287, 286, 301, 302), (285, 284, 299, 300), (283, 282, 297, 298), (294, 293, 308, 309), (281, 280, 295, 296), (292, 291, 306, 307), (290, 289, 304, 305), (288, 287, 302, 303), (286, 285, 300, 301), (284, 283, 298, 299), (282, 281, 296, 297), (293, 292, 307, 308), (306, 305, 320, 321), (304, 303, 318, 319), (302, 301, 316, 317), (300, 299, 314, 315), (298, 297, 312, 313), (309, 308, 323, 324), (296, 295, 310, 311), (307, 306, 321, 322), (305, 304, 319, 320), (303, 302, 317, 318), (301, 300, 315, 316), (299, 298, 313, 314), (297, 296, 311, 312), (308, 307, 322, 323), (321, 320, 335, 336), (319, 318, 333, 334), (317, 316, 331, 332), (315, 314, 329, 330), (313, 312, 327, 328), (324, 323, 338, 339), (311, 310, 325, 326), (322, 321, 336, 337), (320, 319, 334, 335), (318, 317, 332, 333), (316, 315, 330, 331), (314, 313, 328, 329), (312, 311, 326, 327), (323, 322, 337, 338), (336, 335, 350, 351), (334, 333, 348, 349), (332, 331, 346, 347), (330, 329, 344, 345), (328, 327, 342, 343), (339, 338, 353, 354), (326, 325, 340, 341), (337, 336, 351, 352), (335, 334, 349, 350), (333, 332, 347, 348), (331, 330, 345, 346), (329, 328, 343, 344), (327, 326, 341, 342), (338, 337, 352, 353), (351, 350, 365, 366), (349, 348, 363, 364), (347, 346, 361, 362), (345, 344, 359, 360), (343, 342, 357, 358), (354, 353, 368, 369), (341, 340, 355, 356), (352, 351, 366, 367), (350, 349, 364, 365), (348, 347, 362, 363), (346, 345, 360, 361), (344, 343, 358, 359), (342, 341, 356, 357), (353, 352, 367, 368), (366, 365, 380, 381), (364, 363, 378, 379), (362, 361, 376, 377), (360, 359, 374, 375), (358, 357, 372, 373), (369, 368, 383, 384), (356, 355, 370, 371), (367, 366, 381, 382), (365, 364, 379, 380), (363, 362, 377, 378), (361, 360, 375, 376), (359, 358, 373, 374), (357, 356, 371, 372), (368, 367, 382, 383), (381, 380, 395, 396), (379, 378, 393, 394), (377, 376, 391, 392), (375, 374, 389, 390), (373, 372, 387, 388), (384, 383, 398, 399), (371, 370, 385, 386), (382, 381, 396, 397), (380, 379, 394, 395), (378, 377, 392, 393), (376, 375, 390, 391), (374, 373, 388, 389), (372, 371, 386, 387), (383, 382, 397, 398), (396, 395, 410, 411), (394, 393, 408, 409), (392, 391, 406, 407), (390, 389, 404, 405), (388, 387, 402, 403), (399, 398, 413, 414), (386, 385, 400, 401), (397, 396, 411, 412), (395, 394, 409, 410), (393, 392, 407, 408), (391, 390, 405, 406), (389, 388, 403, 404), (387, 386, 401, 402), (398, 397, 412, 413), (411, 410, 425, 426), (409, 408, 423, 424), (407, 406, 421, 422), (405, 404, 419, 420), (403, 402, 417, 418), (414, 413, 428, 429), (401, 400, 415, 416), (412, 411, 426, 427), (410, 409, 424, 425), (408, 407, 422, 423), (406, 405, 420, 421), (404, 403, 418, 419), (402, 401, 416, 417), (413, 412, 427, 428), (426, 425, 440, 441), (424, 423, 438, 439), (422, 421, 436, 437), (420, 419, 434, 435), (418, 417, 432, 433), (429, 428, 443, 444), (416, 415, 430, 431), (427, 426, 441, 442), (425, 424, 439, 440), (423, 422, 437, 438), (421, 420, 435, 436), (419, 418, 433, 434), (417, 416, 431, 432), (428, 427, 442, 443), (441, 440, 456, 457), (439, 438, 454, 455), (437, 436, 452, 453), (435, 434, 450, 451), (433, 432, 448, 449), (444, 443, 459, 460), (431, 430, 446, 447), (442, 441, 457, 458), (440, 439, 455, 456), (438, 437, 453, 454), (436, 435, 451, 452), (434, 433, 449, 450), (432, 431, 447, 448), (443, 442, 458, 459), (457, 456, 471, 472), (455, 454, 469, 470), (453, 452, 467, 468), (451, 450, 465, 466), (449, 448, 463, 464), (460, 459, 474, 475), (447, 446, 461, 462), (458, 457, 472, 473), (456, 455, 470, 471), (454, 453, 468, 469), (452, 451, 466, 467), (450, 449, 464, 465), (448, 447, 462, 463), (459, 458, 473, 474), (472, 471, 486, 487), (470, 469, 484, 485), (468, 467, 482, 483), (466, 465, 480, 481), (464, 463, 478, 479), (475, 474, 489, 490), (462, 461, 476, 477), (473, 472, 487, 488), (471, 470, 485, 486), (469, 468, 483, 484), (467, 466, 481, 482), (465, 464, 479, 480), (463, 462, 477, 478), (474, 473, 488, 489), (487, 486, 501, 502), (485, 484, 499, 500), (483, 482, 497, 498), (481, 480, 495, 496), (479, 478, 493, 494), (490, 489, 504, 505), (477, 476, 491, 492), (488, 487, 502, 503), (486, 485, 500, 501), (484, 483, 498, 499), (482, 481, 496, 497), (480, 479, 494, 495), (478, 477, 492, 493), (489, 488, 503, 504), (502, 501, 516, 517), (500, 499, 514, 515), (498, 497, 512, 513), (496, 495, 510, 511), (494, 493, 508, 509), (505, 504, 519, 520), (492, 491, 506, 507), (503, 502, 517, 518), (501, 500, 515, 516), (499, 498, 513, 514), (497, 496, 511, 512), (495, 494, 509, 510), (493, 492, 507, 508), (504, 503, 518, 519), (517, 516, 531, 532), (515, 514, 529, 530), (513, 512, 527, 528), (511, 510, 525, 526), (509, 508, 523, 524), (520, 519, 534, 535), (507, 506, 521, 522), (518, 517, 532, 533), (516, 515, 530, 531), (514, 513, 528, 529), (512, 511, 526, 527), (510, 509, 524, 525), (508, 507, 522, 523), (519, 518, 533, 534), (532, 531, 546, 547), (530, 529, 544, 545), (528, 527, 542, 543), (526, 525, 540, 541), (524, 523, 538, 539), (535, 534, 549, 550), (522, 521, 536, 537), (533, 532, 547, 548), (531, 530, 545, 546), (529, 528, 543, 544), (527, 526, 541, 542), (525, 524, 539, 540), (523, 522, 537, 538), (534, 533, 548, 549), (547, 546, 561, 562), (545, 544, 559, 560), (543, 542, 557, 558), (541, 540, 555, 556), (539, 538, 553, 554), (550, 549, 564, 565), (537, 536, 551, 552), (548, 547, 562, 563), (546, 545, 560, 561), (544, 543, 558, 559), (542, 541, 556, 557), (540, 539, 554, 555), (538, 537, 552, 553), (549, 548, 563, 564), (562, 561, 577, 578), (560, 559, 575, 576), (558, 557, 573, 574), (556, 555, 571, 572), (554, 553, 569, 570), (565, 564, 580, 581), (552, 551, 567, 568), (563, 562, 578, 579), (561, 560, 576, 577), (559, 558, 574, 575), (557, 556, 572, 573), (555, 554, 570, 571), (553, 552, 568, 569), (564, 563, 579, 580), (578, 577, 592, 593), (576, 575, 590, 591), (574, 573, 588, 589), (572, 571, 586, 587), (570, 569, 584, 585), (581, 580, 595, 596), (568, 567, 582, 583), (579, 578, 593, 594), (577, 576, 591, 592), (575, 574, 589, 590), (573, 572, 587, 588), (571, 570, 585, 586), (569, 568, 583, 584), (580, 579, 594, 595), (445, 129, 144), (115, 566, 130), (130, 566, 145), (445, 144, 159), (145, 566, 160), (445, 159, 174), (160, 566, 175), (445, 174, 189), (175, 566, 190), (445, 189, 204), (190, 566, 205), (445, 204, 219), (205, 566, 220), (445, 219, 234), (220, 566, 235), (445, 234, 249), (235, 566, 250), (445, 249, 264), (250, 566, 265), (445, 264, 279), (265, 566, 280), (445, 279, 294), (280, 566, 295), (445, 294, 309), (295, 566, 310), (445, 309, 324), (310, 566, 325), (445, 324, 339), (325, 566, 340), (445, 339, 354), (340, 566, 355), (445, 354, 369), (355, 566, 370), (445, 369, 384), (370, 566, 385), (445, 384, 399), (385, 566, 400), (445, 399, 414), (400, 566, 415), (445, 414, 429), (415, 566, 430), (445, 429, 444), (430, 566, 446), (445, 444, 460), (446, 566, 461), (445, 460, 475), (461, 566, 476), (445, 475, 490), (476, 566, 491), (445, 490, 505), (491, 566, 506), (445, 505, 520), (506, 566, 521), (445, 520, 535), (521, 566, 536), (445, 535, 550), (536, 566, 551), (445, 550, 565), (551, 566, 567), (445, 565, 581), (567, 566, 582), (445, 581, 596), (582, 566, 115), (593, 592, 125, 126), (591, 590, 123, 124), (589, 588, 121, 122), (587, 586, 119, 120), (585, 584, 117, 118), (596, 595, 128, 129), (583, 582, 115, 116), (594, 593, 126, 127), (592, 591, 124, 125), (590, 589, 122, 123), (588, 587, 120, 121), (586, 585, 118, 119), (445, 596, 129), (584, 583, 116, 117), (595, 594, 127, 128), (602, 601, 616, 617), (600, 599, 614, 615), (611, 610, 625, 626), (598, 597, 612, 613), (609, 608, 623, 624), (607, 606, 621, 622), (605, 604, 619, 620), (603, 602, 617, 618), (601, 600, 615, 616), (599, 598, 613, 614), (610, 609, 624, 625), (608, 607, 622, 623), (606, 605, 620, 621), (604, 603, 618, 619), (623, 622, 637, 638), (621, 620, 635, 636), (619, 618, 633, 634), (617, 616, 631, 632), (615, 614, 629, 630), (626, 625, 640, 641), (613, 612, 627, 628), (624, 623, 638, 639), (622, 621, 636, 637), (620, 619, 634, 635), (618, 617, 632, 633), (616, 615, 630, 631), (614, 613, 628, 629), (625, 624, 639, 640), (638, 637, 652, 653), (636, 635, 650, 651), (634, 633, 648, 649), (632, 631, 646, 647), (630, 629, 644, 645), (641, 640, 655, 656), (628, 627, 642, 643), (639, 638, 653, 654), (637, 636, 651, 652), (635, 634, 649, 650), (633, 632, 647, 648), (631, 630, 645, 646), (629, 628, 643, 644), (640, 639, 654, 655), (653, 652, 667, 668), (651, 650, 665, 666), (649, 648, 663, 664), (647, 646, 661, 662), (645, 644, 659, 660), (656, 655, 670, 671), (643, 642, 657, 658), (654, 653, 668, 669), (652, 651, 666, 667), (650, 649, 664, 665), (648, 647, 662, 663), (646, 645, 660, 661), (644, 643, 658, 659), (655, 654, 669, 670), (668, 667, 682, 683), (666, 665, 680, 681), (664, 663, 678, 679), (662, 661, 676, 677), (660, 659, 674, 675), (671, 670, 685, 686), (658, 657, 672, 673), (669, 668, 683, 684), (667, 666, 681, 682), (665, 664, 679, 680), (663, 662, 677, 678), (661, 660, 675, 676), (659, 658, 673, 674), (670, 669, 684, 685), (683, 682, 697, 698), (681, 680, 695, 696), (679, 678, 693, 694), (677, 676, 691, 692), (675, 674, 689, 690), (686, 685, 700, 701), (673, 672, 687, 688), (684, 683, 698, 699), (682, 681, 696, 697), (680, 679, 694, 695), (678, 677, 692, 693), (676, 675, 690, 691), (674, 673, 688, 689), (685, 684, 699, 700), (698, 697, 712, 713), (696, 695, 710, 711), (694, 693, 708, 709), (692, 691, 706, 707), (690, 689, 704, 705), (701, 700, 715, 716), (688, 687, 702, 703), (699, 698, 713, 714), (697, 696, 711, 712), (695, 694, 709, 710), (693, 692, 707, 708), (691, 690, 705, 706), (689, 688, 703, 704), (700, 699, 714, 715), (713, 712, 727, 728), (711, 710, 725, 726), (709, 708, 723, 724), (707, 706, 721, 722), (705, 704, 719, 720), (716, 715, 730, 731), (703, 702, 717, 718), (714, 713, 728, 729), (712, 711, 726, 727), (710, 709, 724, 725), (708, 707, 722, 723), (706, 705, 720, 721), (704, 703, 718, 719), (715, 714, 729, 730), (728, 727, 742, 743), (726, 725, 740, 741), (724, 723, 738, 739), (722, 721, 736, 737), (720, 719, 734, 735), (731, 730, 745, 746), (718, 717, 732, 733), (729, 728, 743, 744), (727, 726, 741, 742), (725, 724, 739, 740), (723, 722, 737, 738), (721, 720, 735, 736), (719, 718, 733, 734), (730, 729, 744, 745), (743, 742, 757, 758), (741, 740, 755, 756), (739, 738, 753, 754), (737, 736, 751, 752), (735, 734, 749, 750), (746, 745, 760, 761), (733, 732, 747, 748), (744, 743, 758, 759), (742, 741, 756, 757), (740, 739, 754, 755), (738, 737, 752, 753), (736, 735, 750, 751), (734, 733, 748, 749), (745, 744, 759, 760), (758, 757, 772, 773), (756, 755, 770, 771), (754, 753, 768, 769), (752, 751, 766, 767), (750, 749, 764, 765), (761, 760, 775, 776), (748, 747, 762, 763), (759, 758, 773, 774), (757, 756, 771, 772), (755, 754, 769, 770), (753, 752, 767, 768), (751, 750, 765, 766), (749, 748, 763, 764), (760, 759, 774, 775), (773, 772, 787, 788), (771, 770, 785, 786), (769, 768, 783, 784), (767, 766, 781, 782), (765, 764, 779, 780), (776, 775, 790, 791), (763, 762, 777, 778), (774, 773, 788, 789), (772, 771, 786, 787), (770, 769, 784, 785), (768, 767, 782, 783), (766, 765, 780, 781), (764, 763, 778, 779), (775, 774, 789, 790), (788, 787, 802, 803), (786, 785, 800, 801), (784, 783, 798, 799), (782, 781, 796, 797), (780, 779, 794, 795), (791, 790, 805, 806), (778, 777, 792, 793), (789, 788, 803, 804), (787, 786, 801, 802), (785, 784, 799, 800), (783, 782, 797, 798), (781, 780, 795, 796), (779, 778, 793, 794), (790, 789, 804, 805), (803, 802, 817, 818), (801, 800, 815, 816), (799, 798, 813, 814), (797, 796, 811, 812), (795, 794, 809, 810), (806, 805, 820, 821), (793, 792, 807, 808), (804, 803, 818, 819), (802, 801, 816, 817), (800, 799, 814, 815), (798, 797, 812, 813), (796, 795, 810, 811), (794, 793, 808, 809), (805, 804, 819, 820), (818, 817, 832, 833), (816, 815, 830, 831), (814, 813, 828, 829), (812, 811, 826, 827), (810, 809, 824, 825), (821, 820, 835, 836), (808, 807, 822, 823), (819, 818, 833, 834), (817, 816, 831, 832), (815, 814, 829, 830), (813, 812, 827, 828), (811, 810, 825, 826), (809, 808, 823, 824), (820, 819, 834, 835), (833, 832, 847, 848), (831, 830, 845, 846), (829, 828, 843, 844), (827, 826, 841, 842), (825, 824, 839, 840), (836, 835, 850, 851), (823, 822, 837, 838), (834, 833, 848, 849), (832, 831, 846, 847), (830, 829, 844, 845), (828, 827, 842, 843), (826, 825, 840, 841), (824, 823, 838, 839), (835, 834, 849, 850), (848, 847, 862, 863), (846, 845, 860, 861), (844, 843, 858, 859), (842, 841, 856, 857), (840, 839, 854, 855), (851, 850, 865, 866), (838, 837, 852, 853), (849, 848, 863, 864), (847, 846, 861, 862), (845, 844, 859, 860), (843, 842, 857, 858), (841, 840, 855, 856), (839, 838, 853, 854), (850, 849, 864, 865), (863, 862, 877, 878), (861, 860, 875, 876), (859, 858, 873, 874), (857, 856, 871, 872), (855, 854, 869, 870), (866, 865, 880, 881), (853, 852, 867, 868), (864, 863, 878, 879), (862, 861, 876, 877), (860, 859, 874, 875), (858, 857, 872, 873), (856, 855, 870, 871), (854, 853, 868, 869), (865, 864, 879, 880), (878, 877, 892, 893), (876, 875, 890, 891), (874, 873, 888, 889), (872, 871, 886, 887), (870, 869, 884, 885), (881, 880, 895, 896), (868, 867, 882, 883), (879, 878, 893, 894), (877, 876, 891, 892), (875, 874, 889, 890), (873, 872, 887, 888), (871, 870, 885, 886), (869, 868, 883, 884), (880, 879, 894, 895), (893, 892, 907, 908), (891, 890, 905, 906), (889, 888, 903, 904), (887, 886, 901, 902), (885, 884, 899, 900), (896, 895, 910, 911), (883, 882, 897, 898), (894, 893, 908, 909), (892, 891, 906, 907), (890, 889, 904, 905), (888, 887, 902, 903), (886, 885, 900, 901), (884, 883, 898, 899), (895, 894, 909, 910), (908, 907, 922, 923), (906, 905, 920, 921), (904, 903, 918, 919), (902, 901, 916, 917), (900, 899, 914, 915), (911, 910, 925, 926), (898, 897, 912, 913), (909, 908, 923, 924), (907, 906, 921, 922), (905, 904, 919, 920), (903, 902, 917, 918), (901, 900, 915, 916), (899, 898, 913, 914), (910, 909, 924, 925), (923, 922, 938, 939), (921, 920, 936, 937), (919, 918, 934, 935), (917, 916, 932, 933), (915, 914, 930, 931), (926, 925, 941, 942), (913, 912, 928, 929), (924, 923, 939, 940), (922, 921, 937, 938), (920, 919, 935, 936), (918, 917, 933, 934), (916, 915, 931, 932), (914, 913, 929, 930), (925, 924, 940, 941), (939, 938, 953, 954), (937, 936, 951, 952), (935, 934, 949, 950), (933, 932, 947, 948), (931, 930, 945, 946), (942, 941, 956, 957), (929, 928, 943, 944), (940, 939, 954, 955), (938, 937, 952, 953), (936, 935, 950, 951), (934, 933, 948, 949), (932, 931, 946, 947), (930, 929, 944, 945), (941, 940, 955, 956), (954, 953, 968, 969), (952, 951, 966, 967), (950, 949, 964, 965), (948, 947, 962, 963), (946, 945, 960, 961), (957, 956, 971, 972), (944, 943, 958, 959), (955, 954, 969, 970), (953, 952, 967, 968), (951, 950, 965, 966), (949, 948, 963, 964), (947, 946, 961, 962), (945, 944, 959, 960), (956, 955, 970, 971), (969, 968, 983, 984), (967, 966, 981, 982), (965, 964, 979, 980), (963, 962, 977, 978), (961, 960, 975, 976), (972, 971, 986, 987), (959, 958, 973, 974), (970, 969, 984, 985), (968, 967, 982, 983), (966, 965, 980, 981), (964, 963, 978, 979), (962, 961, 976, 977), (960, 959, 974, 975), (971, 970, 985, 986), (984, 983, 998, 999), (982, 981, 996, 997), (980, 979, 994, 995), (978, 977, 992, 993), (976, 975, 990, 991), (987, 986, 1001, 1002), (974, 973, 988, 989), (985, 984, 999, 1000), (983, 982, 997, 998), (981, 980, 995, 996), (979, 978, 993, 994), (977, 976, 991, 992), (975, 974, 989, 990), (986, 985, 1000, 1001), (999, 998, 1013, 1014), (997, 996, 1011, 1012), (995, 994, 1009, 1010), (993, 992, 1007, 1008), (991, 990, 1005, 1006), (1002, 1001, 1016, 1017), (989, 988, 1003, 1004), (1000, 999, 1014, 1015), (998, 997, 1012, 1013), (996, 995, 1010, 1011), (994, 993, 1008, 1009), (992, 991, 1006, 1007), (990, 989, 1004, 1005), (1001, 1000, 1015, 1016), (1014, 1013, 1028, 1029), (1012, 1011, 1026, 1027), (1010, 1009, 1024, 1025), (1008, 1007, 1022, 1023), (1006, 1005, 1020, 1021), (1017, 1016, 1031, 1032), (1004, 1003, 1018, 1019), (1015, 1014, 1029, 1030), (1013, 1012, 1027, 1028), (1011, 1010, 1025, 1026), (1009, 1008, 1023, 1024), (1007, 1006, 1021, 1022), (1005, 1004, 1019, 1020), (1016, 1015, 1030, 1031), (1029, 1028, 1043, 1044), (1027, 1026, 1041, 1042), (1025, 1024, 1039, 1040), (1023, 1022, 1037, 1038), (1021, 1020, 1035, 1036), (1032, 1031, 1046, 1047), (1019, 1018, 1033, 1034), (1030, 1029, 1044, 1045), (1028, 1027, 1042, 1043), (1026, 1025, 1040, 1041), (1024, 1023, 1038, 1039), (1022, 1021, 1036, 1037), (1020, 1019, 1034, 1035), (1031, 1030, 1045, 1046), (1044, 1043, 1059, 1060), (1042, 1041, 1057, 1058), (1040, 1039, 1055, 1056), (1038, 1037, 1053, 1054), (1036, 1035, 1051, 1052), (1047, 1046, 1062, 1063), (1034, 1033, 1049, 1050), (1045, 1044, 1060, 1061), (1043, 1042, 1058, 1059), (1041, 1040, 1056, 1057), (1039, 1038, 1054, 1055), (1037, 1036, 1052, 1053), (1035, 1034, 1050, 1051), (1046, 1045, 1061, 1062), (1060, 1059, 1074, 1075), (1058, 1057, 1072, 1073), (1056, 1055, 1070, 1071), (1054, 1053, 1068, 1069), (1052, 1051, 1066, 1067), (1063, 1062, 1077, 1078), (1050, 1049, 1064, 1065), (1061, 1060, 1075, 1076), (1059, 1058, 1073, 1074), (1057, 1056, 1071, 1072), (1055, 1054, 1069, 1070), (1053, 1052, 1067, 1068), (1051, 1050, 1065, 1066), (1062, 1061, 1076, 1077), (927, 611, 626), (597, 1048, 612), (612, 1048, 627), (927, 626, 641), (627, 1048, 642), (927, 641, 656), (642, 1048, 657), (927, 656, 671), (657, 1048, 672), (927, 671, 686), (672, 1048, 687), (927, 686, 701), (687, 1048, 702), (927, 701, 716), (702, 1048, 717), (927, 716, 731), (717, 1048, 732), (927, 731, 746), (732, 1048, 747), (927, 746, 761), (747, 1048, 762), (927, 761, 776), (762, 1048, 777), (927, 776, 791), (777, 1048, 792), (927, 791, 806), (792, 1048, 807), (927, 806, 821), (807, 1048, 822), (927, 821, 836), (822, 1048, 837), (927, 836, 851), (837, 1048, 852), (927, 851, 866), (852, 1048, 867), (927, 866, 881), (867, 1048, 882), (927, 881, 896), (882, 1048, 897), (927, 896, 911), (897, 1048, 912), (927, 911, 926), (912, 1048, 928), (927, 926, 942), (928, 1048, 943), (927, 942, 957), (943, 1048, 958), (927, 957, 972), (958, 1048, 973), (927, 972, 987), (973, 1048, 988), (927, 987, 1002), (988, 1048, 1003), (927, 1002, 1017), (1003, 1048, 1018), (927, 1017, 1032), (1018, 1048, 1033), (927, 1032, 1047), (1033, 1048, 1049), (927, 1047, 1063), (1049, 1048, 1064), (927, 1063, 1078), (1064, 1048, 597), (1075, 1074, 607, 608), (1073, 1072, 605, 606), (1071, 1070, 603, 604), (1069, 1068, 601, 602), (1067, 1066, 599, 600), (1078, 1077, 610, 611), (1065, 1064, 597, 598), (1076, 1075, 608, 609), (1074, 1073, 606, 607), (1072, 1071, 604, 605), (1070, 1069, 602, 603), (1068, 1067, 600, 601), (927, 1078, 611), (1066, 1065, 598, 599), (1077, 1076, 609, 610), (1097, 1098, 1100, 1099), (1081, 1082, 1084, 1083), (1095, 1096, 1098, 1097), (1083, 1084, 1086, 1085), (1099, 1100, 1102, 1101), (1093, 1094, 1096, 1095), (1085, 1086, 1088, 1087), (1101, 1102, 1079, 1080), (1080, 1079, 1094, 1093), (1087, 1088, 1090, 1089), (1084, 1082, 1092, 1090, 1088, 1086), (1091, 1092, 1082, 1081), (1089, 1090, 1092, 1091), (1080, 1093, 1095, 1097, 1099, 1101), (1094, 1079, 1102, 1100, 1098, 1096), (1081, 1083, 1085, 1087, 1089, 1091)])
me_cube.polygons.foreach_set('use_smooth', [1, 1, 1, 1, 1, 1, 1, 1, 1, 1, 1, 1, 1, 1, 1, 1, 1, 1, 1, 1, 1, 1, 1, 1, 1, 1, 1, 1, 1, 1, 1, 1, 1, 1, 1, 1, 1, 1, 1, 1, 1, 1, 1, 1, 1, 1, 1, 1, 1, 1, 1, 1, 1, 1, 1, 1, 1, 1, 1, 1, 1, 1, 1, 1, 1, 1, 1, 1, 1, 1, 1, 1, 1, 1, 1, 1, 1, 1, 1, 1, 1, 1, 1, 1, 1, 1, 1, 1, 1, 1, 1, 1, 1, 1, 1, 1, 1, 1, 1, 1, 1, 1, 1, 1, 1, 1, 1, 1, 1, 1, 1, 1, 1, 1, 1, 1, 1, 1, 1, 1, 1, 1, 1, 1, 1, 1, 1, 1, 1, 1, 1, 1, 1, 1, 1, 1, 1, 1, 1, 1, 1, 1, 1, 1, 1, 1, 1, 1, 1, 1, 1, 1, 1, 1, 1, 1, 1, 1, 1, 1, 1, 1, 1, 1, 1, 1, 1, 1, 1, 1, 1, 1, 1, 1, 1, 1, 1, 1, 1, 1, 1, 1, 1, 1, 1, 1, 1, 1, 1, 1, 1, 1, 1, 1, 1, 1, 1, 1, 1, 1, 1, 1, 1, 1, 1, 1, 1, 1, 1, 1, 1, 1, 1, 1, 1, 1, 1, 1, 1, 1, 1, 1, 1, 1, 1, 1, 1, 1, 1, 1, 1, 1, 1, 1, 1, 1, 1, 1, 1, 1, 1, 1, 1, 1, 1, 1, 1, 1, 1, 1, 1, 1, 1, 1, 1, 1, 1, 1, 1, 1, 1, 1, 1, 1, 1, 1, 1, 1, 1, 1, 1, 1, 1, 1, 1, 1, 1, 1, 1, 1, 1, 1, 1, 1, 1, 1, 1, 1, 1, 1, 1, 1, 1, 1, 1, 1, 1, 1, 1, 1, 1, 1, 1, 1, 1, 1, 1, 1, 1, 1, 1, 1, 1, 1, 1, 1, 1, 1, 1, 1, 1, 1, 1, 1, 1, 1, 1, 1, 1, 1, 1, 1, 1, 1, 1, 1, 1, 1, 1, 1, 1, 1, 1, 1, 1, 1, 1, 1, 1, 1, 1, 1, 1, 1, 1, 1, 1, 1, 1, 1, 1, 1, 1, 1, 1, 1, 1, 1, 1, 1, 1, 1, 1, 1, 1, 1, 1, 1, 1, 1, 1, 1, 1, 1, 1, 1, 1, 1, 1, 1, 1, 1, 1, 1, 1, 1, 1, 1, 1, 1, 1, 1, 1, 1, 1, 1, 1, 1, 1, 1, 1, 1, 1, 1, 1, 1, 1, 1, 1, 1, 1, 1, 1, 1, 1, 1, 1, 1, 1, 1, 1, 1, 1, 1, 1, 1, 1, 1, 1, 1, 1, 1, 1, 1, 1, 1, 1, 1, 1, 1, 1, 1, 1, 1, 1, 1, 1, 1, 1, 1, 1, 1, 1, 1, 1, 1, 1, 1, 1, 1, 1, 1, 1, 1, 1, 1, 1, 1, 1, 1, 1, 1, 1, 1, 1, 1, 1, 1, 1, 1, 1, 1, 1, 1, 1, 1, 1, 1, 1, 1, 1, 1, 1, 1, 1, 1, 1, 1, 1, 1, 1, 1, 1, 1, 1, 1, 1, 1, 1, 1, 1, 1, 1, 1, 1, 1, 1, 1, 1, 1, 1, 1, 1, 1, 1, 1, 1, 1, 1, 1, 1, 1, 1, 1, 1, 1, 1, 1, 1, 1, 1, 1, 1, 1, 1, 1, 1, 1, 1, 1, 1, 1, 1, 1, 1, 1, 1, 1, 1, 1, 1, 1, 1, 1, 1, 1, 1, 1, 1, 1, 1, 1, 1, 1, 1, 1, 1, 1, 1, 1, 1, 1, 1, 1, 1, 1, 1, 1, 1, 1, 1, 1, 1, 1, 1, 1, 1, 1, 1, 1, 1, 1, 1, 1, 1, 1, 1, 1, 1, 1, 1, 1, 1, 1, 1, 1, 1, 1, 1, 1, 1, 1, 1, 1, 1, 1, 1, 1, 1, 1, 1, 1, 1, 1, 1, 1, 1, 1, 1, 1, 1, 1, 1, 1, 1, 1, 1, 1, 1, 1, 1, 1, 1, 1, 1, 1, 1, 1, 1, 1, 1, 1, 1, 1, 1, 1, 1, 1, 1, 1, 1, 1, 1, 1, 1, 1, 1, 1, 1, 1, 1, 1, 1, 1, 1, 1, 1, 1, 1, 1, 1, 1, 1, 1, 1, 1, 1, 1, 1, 1, 1, 1, 1, 1, 1, 1, 1, 1, 1, 1, 1, 1, 1, 1, 1, 1, 1, 1, 1, 1, 1, 1, 1, 1, 1, 1, 1, 1, 1, 1, 1, 1, 1, 1, 1, 1, 1, 1, 1, 1, 1, 1, 1, 1, 1, 1, 1, 1, 1, 1, 1, 1, 1, 1, 1, 1, 1, 1, 1, 1, 1, 1, 1, 1, 1, 1, 1, 1, 1, 1, 1, 1, 1, 1, 1, 1, 1, 1, 1, 1, 1, 1, 1, 1, 1, 1, 1, 1, 1, 1, 1, 1, 1, 1, 1, 1, 1, 1, 1, 1, 1, 1, 1, 1, 1, 1, 1, 1, 1, 1, 1, 1, 1, 1, 1, 1, 1, 1, 1, 1, 1, 1, 1, 1, 1, 1, 1, 1, 1, 1, 1, 1, 1, 1, 1, 1, 1, 1, 1, 1, 1, 1, 1, 1, 1, 1, 1, 1, 1, 1, 1, 1, 1, 1, 1, 1, 1, 1, 1, 1, 1, 1, 1, 1, 1, 1, 1, 1, 1, 1, 1, 1, 1, 1, 1, 1, 1, 1, 1, 1, 1, 1, 1, 1, 1, 1, 1, 1, 1, 1, 1, 1, 1, 1, 1, 1, 1, 1, 1, 1, 1, 1, 1, 1, 1, 1, 1, 1, 1, 1, 1, 1, 1, 1, 1, 1, 1, 1, 1, 1, 1, 1, 1, 1, 1, 1, 1, 1, 1, 1, 1, 1, 1, 1, 1, 1, 1, 1, 1, 1, 1, 1, 1, 1, 1, 1, 1, 1, 1, 1, 1, 1, 1, 1, 1, 1, 1, 1, 1, 1, 1, 1, 1, 1, 1, 1, 1, 1, 1, 1, 1, 1, 1, 1, 1, 1, 1, 1, 1, 1, 1, 1, 1, 1, 1, 1, 1, 1, 1, 1, 1, 1, 1, 1, 1, 1, 1, 1, 1, 1, 1, 1, 1, 1, 1, 1, 1, 1, 1, 1, 1, 1, 1, 1, 1, 1, 1, 1, 1, 1, 1, 1, 1, 1, 1, 1, 1, 1, 1, 1, 1, 1, 1, 1, 1, 1, 1, 1, 1, 1, 1, 1, 1, 1, 1, 1, 1, 1, 1, 1, 1, 1, 1, 1, 1, 1, 1, 1, 1, 1, 1, 1, 1, 1, 1, 1, 1, 1, 1, 1, 1, 1, 1, 1, 1, 1, 1, 1, 1, 1, 1, 1, 1, 1, 1, 1, 1, 1, 1, 1, 1, 1, 1, 1, 1, 1, 1, 1, 1, 1, 1, 1, 1, 1, 1, 1, 1, 1, 1, 1, 1, 1, 1, 1, 1, 1, 1, 1, 1, 1, 1, 1, 1, 1, 1, 1, 1, 1, 1, 1, 1, 1, 1, 1, 1, 1, 1, 1, 1, 1, 1, 1, 1, 1, 1, 1, 1, 1, 1, 1, 1, 1, 1, 1, 1, 1, 0, 0, 0, 0, 0, 0, 0, 0, 0, 0, 0, 0, 0, 0, 0, 0])
me_cube.materials.append(mat_cuerpo)
me_cube.use_remesh_preserve_volume = False
me_cube.use_remesh_preserve_attributes = False
me_cube.use_mirror_vertex_groups = False
me_cube.update()

# ---- objects
ob_area = bpy.data.objects.new('Area', light_area)
ob_plane = bpy.data.objects.new('Plane', me_plane)
ob_cube = bpy.data.objects.new('Cube', me_cube)
ob_camera = bpy.data.objects.new('Camera', cam_camera)

# ---- transforms, parenting, visibility, modifiers, constraints
ob_area.location = (-0.5808, -8.459, 7.975)
ob_area.rotation_euler = (0.7372, 1.493e-16, 5.766e-17)
ob_area.lineart.crease_threshold = 0.0
ob_plane.location = (-0.6603, 4.09, -0.04645)
ob_plane.scale = (67.15, 17.4, 5.987)
ob_plane.lineart.crease_threshold = 0.0
_m = ob_plane.modifiers.new('Subsurf', 'SUBSURF')
_m.uv_smooth = 'PRESERVE_CORNERS'
_m.quality = 2
_m.levels = 2
_m.show_only_control_edges = False
ob_cube.location = (-0.7215, -2.977, 2.065)
ob_cube.lock_rotations_4d = False
ob_cube.empty_display_type = 'ARROWS'
ob_cube.lineart.crease_threshold = 0.0
_vg = ob_cube.vertex_groups.new(name='cola')
_m = ob_cube.modifiers.new('Subsurf', 'SUBSURF')
_m.uv_smooth = 'PRESERVE_CORNERS'
_m.quality = 2
_m.levels = 2
_m.show_only_control_edges = False
_m = ob_cube.modifiers.new('Mirror', 'MIRROR')
_m = ob_cube.modifiers.new('Set Split Normals', 'NORMAL_EDIT')
_m = ob_cube.modifiers.new('Set Split Normals.001', 'NORMAL_EDIT')
_m = ob_cube.modifiers.new('Mirror.001', 'MIRROR')
_m = ob_cube.modifiers.new('Set Split Normals.002', 'NORMAL_EDIT')
ob_camera.location = (5.5, -15.61, 3.386)
ob_camera.rotation_euler = (1.614, 0.02675, 0.3561)
ob_camera.lock_rotations_4d = False
ob_camera.empty_display_type = 'ARROWS'
ob_camera.color = (0.0, 0.0, 0.0, 0.0)
ob_camera.display_type = 'WIRE'
ob_camera.lineart.crease_threshold = 0.0

# ---- collection membership
col_collection_1.objects.link(ob_area)
col_collection_1.objects.link(ob_plane)
col_collection_1.objects.link(ob_cube)
col_collection_1.objects.link(ob_camera)

# ---- scene / render settings (as saved in the file)
scene.camera = ob_camera
scene.frame_start = 1; scene.frame_end = 250; scene.frame_set(1)
scene.render.engine = 'BLENDER_EEVEE_NEXT'
scene.render.resolution_x = 800
scene.render.resolution_y = 600
scene.render.resolution_percentage = 50
scene.render.dither_intensity = 0.0
scene.cycles.use_denoising = False
scene.cycles.samples = 10
scene.cycles.sampling_pattern = 'TABULATED_SOBOL'
scene.cycles.light_sampling_threshold = 0.0
scene.cycles.use_adaptive_sampling = False
scene.cycles.use_light_tree = False
scene.cycles.blur_glossy = 0.0
scene.cycles.pixel_filter_type = 'GAUSSIAN'
scene.cycles.sample_clamp_indirect = 0.0
scene.view_settings.view_transform = 'Standard'
bpy.context.view_layer.update()
